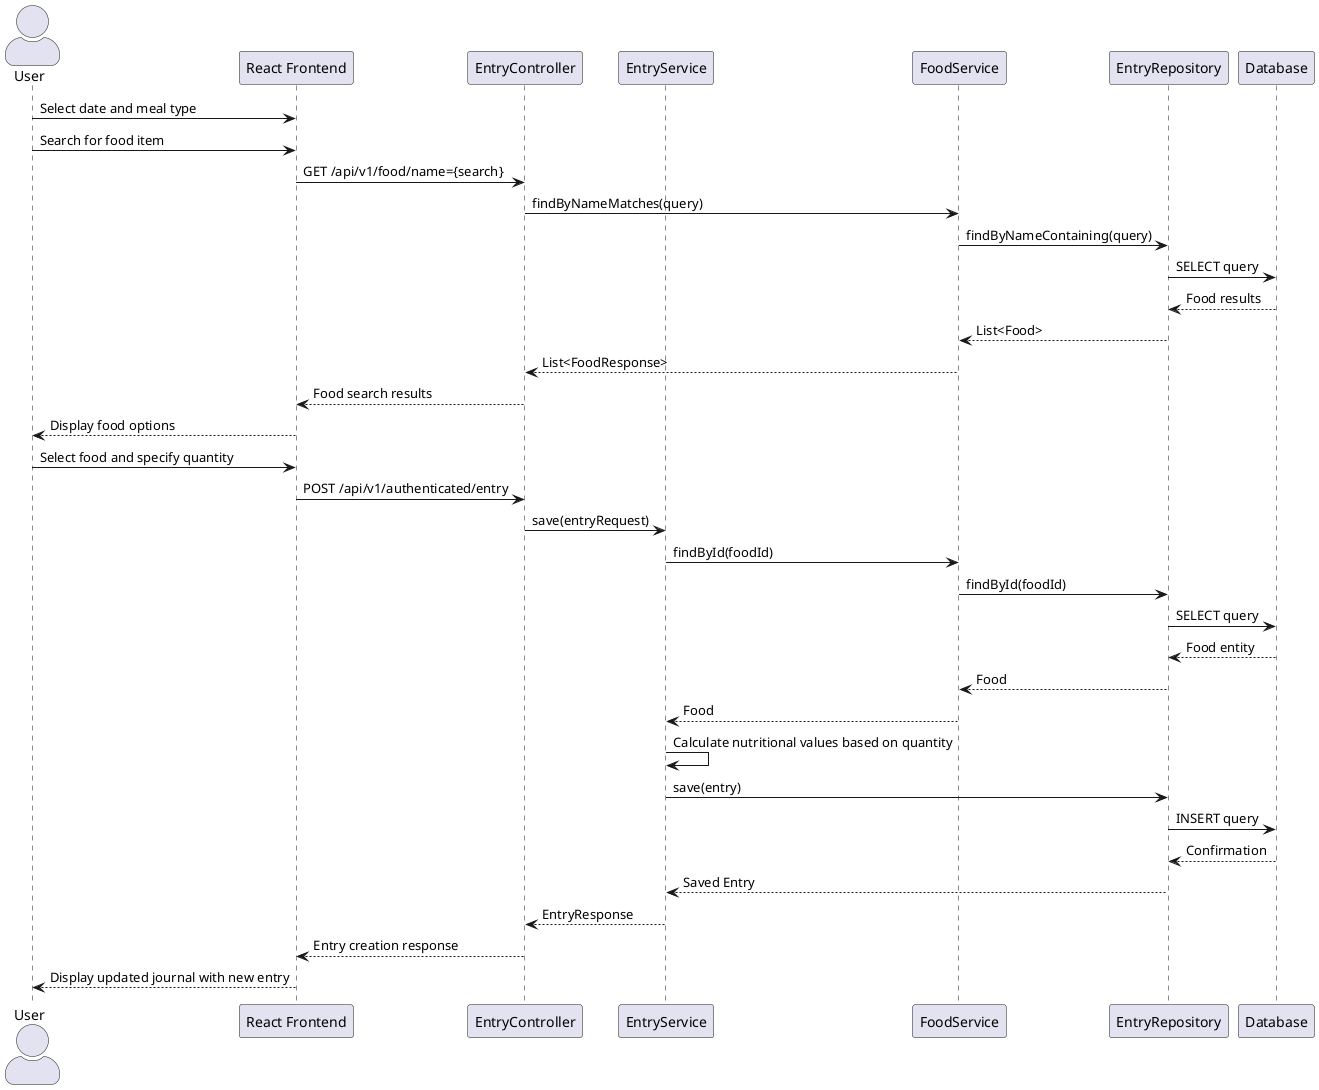

The diagram above was rendered by PlantUML. Its source (embedded in the PNG):
@startuml

skinparam actorStyle awesome

actor User
participant "React Frontend" as Frontend
participant "EntryController" as Controller
participant "EntryService" as Service
participant "FoodService" as FoodService
participant "EntryRepository" as Repo
participant "Database" as DB

User -> Frontend: Select date and meal type

User -> Frontend: Search for food item
Frontend -> Controller: GET /api/v1/food/name={search}

Controller -> FoodService: findByNameMatches(query)
FoodService -> Repo: findByNameContaining(query)
Repo -> DB: SELECT query
DB --> Repo: Food results
Repo --> FoodService: List<Food>
FoodService --> Controller: List<FoodResponse>
Controller --> Frontend: Food search results
Frontend --> User: Display food options

User -> Frontend: Select food and specify quantity
Frontend -> Controller: POST /api/v1/authenticated/entry
Controller -> Service: save(entryRequest)
Service -> FoodService: findById(foodId)
FoodService -> Repo: findById(foodId)
Repo -> DB: SELECT query
DB --> Repo: Food entity
Repo --> FoodService: Food
FoodService --> Service: Food

Service -> Service: Calculate nutritional values based on quantity
Service -> Repo: save(entry)
Repo -> DB: INSERT query
DB --> Repo: Confirmation
Repo --> Service: Saved Entry
Service --> Controller: EntryResponse
Controller --> Frontend: Entry creation response
Frontend --> User: Display updated journal with new entry

@enduml